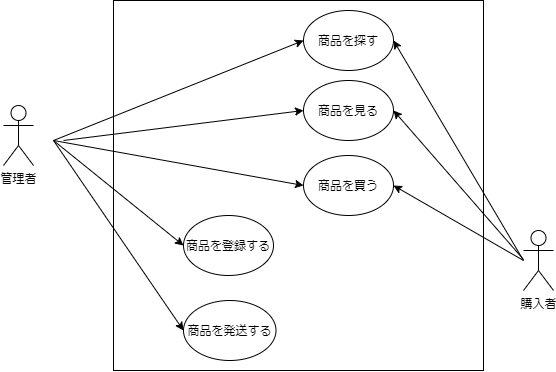

The diagram above was exported from draw.io. Its source (the exported page's mxGraphModel, read from the mxfile embedded in the PNG):
<mxGraphModel dx="562" dy="506" grid="1" gridSize="10" guides="1" tooltips="1" connect="1" arrows="1" fold="1" page="1" pageScale="1" pageWidth="827" pageHeight="1169" math="0" shadow="0">
  <root>
    <mxCell id="0" />
    <mxCell id="1" parent="0" />
    <mxCell id="2" value="管理者" style="shape=umlActor;verticalLabelPosition=bottom;verticalAlign=top;html=1;outlineConnect=0;" vertex="1" parent="1">
      <mxGeometry x="10" y="125" width="30" height="60" as="geometry" />
    </mxCell>
    <mxCell id="3" value="購入者" style="shape=umlActor;verticalLabelPosition=bottom;verticalAlign=top;html=1;outlineConnect=0;" vertex="1" parent="1">
      <mxGeometry x="530" y="250" width="30" height="60" as="geometry" />
    </mxCell>
    <mxCell id="5" value="" style="whiteSpace=wrap;html=1;aspect=fixed;" vertex="1" parent="1">
      <mxGeometry x="120" y="20" width="370" height="370" as="geometry" />
    </mxCell>
    <mxCell id="11" value="" style="endArrow=classic;html=1;entryX=0;entryY=0.5;entryDx=0;entryDy=0;" edge="1" parent="1" target="31">
      <mxGeometry width="50" height="50" relative="1" as="geometry">
        <mxPoint x="60" y="160" as="sourcePoint" />
        <mxPoint x="130" y="55" as="targetPoint" />
      </mxGeometry>
    </mxCell>
    <mxCell id="14" value="" style="endArrow=classic;html=1;entryX=1;entryY=0.5;entryDx=0;entryDy=0;" edge="1" parent="1" target="27">
      <mxGeometry width="50" height="50" relative="1" as="geometry">
        <mxPoint x="530" y="280" as="sourcePoint" />
        <mxPoint x="367.5000000000018" y="520" as="targetPoint" />
      </mxGeometry>
    </mxCell>
    <mxCell id="15" value="" style="endArrow=classic;html=1;entryX=1;entryY=0.5;entryDx=0;entryDy=0;" edge="1" parent="1" target="30">
      <mxGeometry width="50" height="50" relative="1" as="geometry">
        <mxPoint x="530" y="279" as="sourcePoint" />
        <mxPoint x="330.0000000000017" y="279.28999999999996" as="targetPoint" />
      </mxGeometry>
    </mxCell>
    <mxCell id="16" value="" style="endArrow=classic;html=1;entryX=1;entryY=0.5;entryDx=0;entryDy=0;" edge="1" parent="1" target="31">
      <mxGeometry width="50" height="50" relative="1" as="geometry">
        <mxPoint x="530" y="280" as="sourcePoint" />
        <mxPoint x="452.5000000000018" y="210" as="targetPoint" />
      </mxGeometry>
    </mxCell>
    <mxCell id="17" value="" style="endArrow=classic;html=1;entryX=0;entryY=0.5;entryDx=0;entryDy=0;" edge="1" parent="1" target="29">
      <mxGeometry width="50" height="50" relative="1" as="geometry">
        <mxPoint x="60" y="160" as="sourcePoint" />
        <mxPoint x="260" y="200" as="targetPoint" />
      </mxGeometry>
    </mxCell>
    <mxCell id="18" value="" style="endArrow=classic;html=1;entryX=0;entryY=0.5;entryDx=0;entryDy=0;" edge="1" parent="1" target="27">
      <mxGeometry width="50" height="50" relative="1" as="geometry">
        <mxPoint x="60" y="160" as="sourcePoint" />
        <mxPoint x="160" y="200" as="targetPoint" />
      </mxGeometry>
    </mxCell>
    <mxCell id="19" value="" style="endArrow=classic;html=1;entryX=0;entryY=0.5;entryDx=0;entryDy=0;" edge="1" parent="1" target="30">
      <mxGeometry width="50" height="50" relative="1" as="geometry">
        <mxPoint x="70" y="160" as="sourcePoint" />
        <mxPoint x="260" y="110" as="targetPoint" />
        <Array as="points" />
      </mxGeometry>
    </mxCell>
    <mxCell id="38" value="&lt;br&gt;" style="edgeLabel;html=1;align=center;verticalAlign=middle;resizable=0;points=[];" vertex="1" connectable="0" parent="19">
      <mxGeometry x="-0.3167" relative="1" as="geometry">
        <mxPoint as="offset" />
      </mxGeometry>
    </mxCell>
    <mxCell id="27" value="商品を買う" style="ellipse;whiteSpace=wrap;html=1;" vertex="1" parent="1">
      <mxGeometry x="310" y="175" width="90" height="60" as="geometry" />
    </mxCell>
    <mxCell id="28" value="商品を発送する" style="ellipse;whiteSpace=wrap;html=1;" vertex="1" parent="1">
      <mxGeometry x="190" y="320" width="92.5" height="60" as="geometry" />
    </mxCell>
    <mxCell id="29" value="商品を登録する" style="ellipse;whiteSpace=wrap;html=1;" vertex="1" parent="1">
      <mxGeometry x="190" y="235" width="90" height="60" as="geometry" />
    </mxCell>
    <mxCell id="30" value="商品を見る" style="ellipse;whiteSpace=wrap;html=1;" vertex="1" parent="1">
      <mxGeometry x="310" y="100" width="90" height="60" as="geometry" />
    </mxCell>
    <mxCell id="31" value="商品を探す" style="ellipse;whiteSpace=wrap;html=1;" vertex="1" parent="1">
      <mxGeometry x="310" y="30" width="90" height="60" as="geometry" />
    </mxCell>
    <mxCell id="40" value="" style="endArrow=classic;html=1;entryX=0;entryY=0.5;entryDx=0;entryDy=0;" edge="1" parent="1" target="28">
      <mxGeometry width="50" height="50" relative="1" as="geometry">
        <mxPoint x="60" y="160" as="sourcePoint" />
        <mxPoint x="270" y="90" as="targetPoint" />
      </mxGeometry>
    </mxCell>
  </root>
</mxGraphModel>